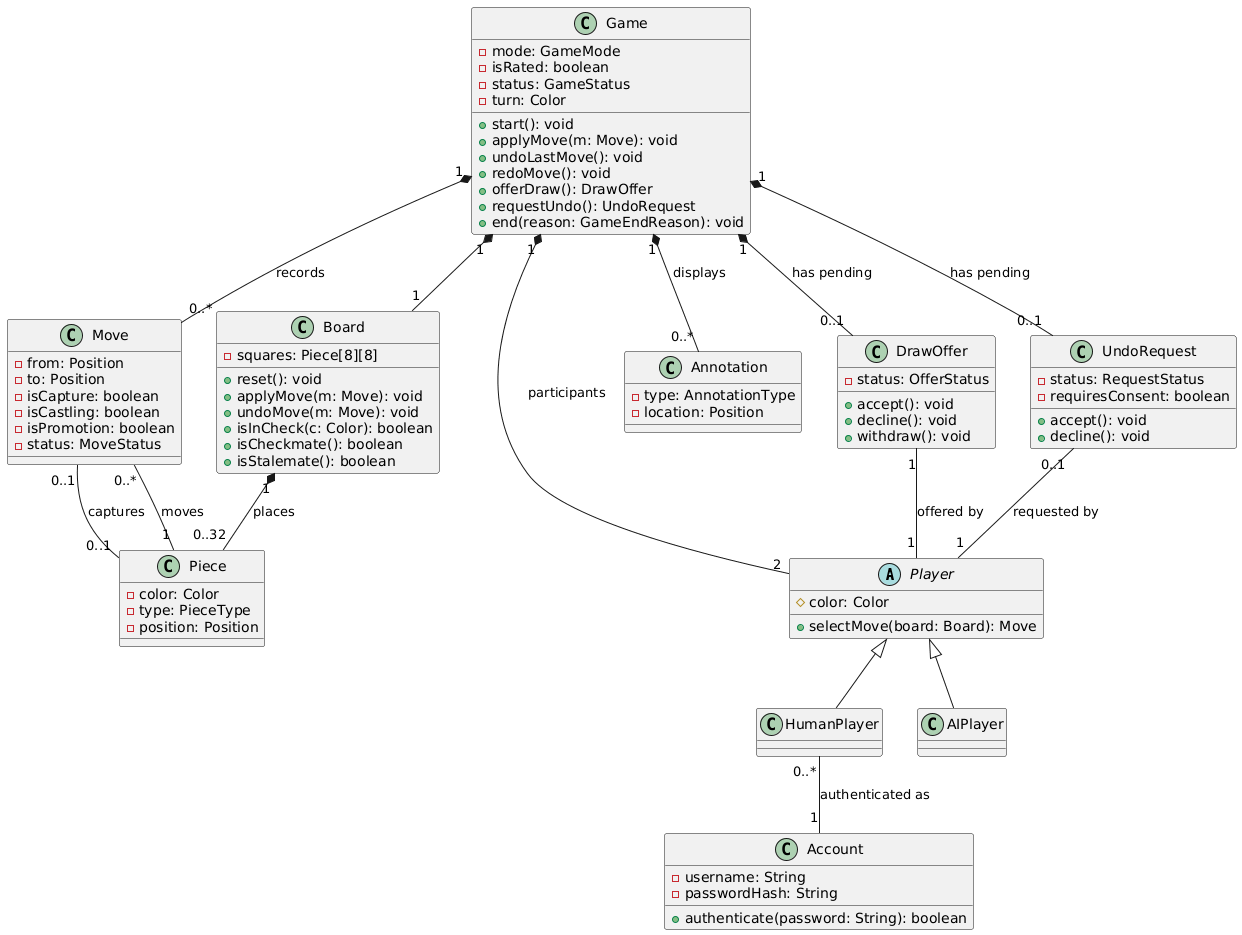

The diagram above was rendered by PlantUML. Its source (embedded in the PNG):
@startuml
abstract class Player {
  # color: Color
  + selectMove(board: Board): Move
}
class HumanPlayer
class AIPlayer
Player <|-- HumanPlayer
Player <|-- AIPlayer

class Account {
  - username: String
  - passwordHash: String
  + authenticate(password: String): boolean
}
HumanPlayer "0..*" -- "1" Account : authenticated as

class Game {
  - mode: GameMode
  - isRated: boolean
  - status: GameStatus
  - turn: Color
  + start(): void
  + applyMove(m: Move): void
  + undoLastMove(): void
  + redoMove(): void
  + offerDraw(): DrawOffer
  + requestUndo(): UndoRequest
  + end(reason: GameEndReason): void
}
Game "1" *-- "2" Player : participants

class Board {
  - squares: Piece[8][8]
  + reset(): void
  + applyMove(m: Move): void
  + undoMove(m: Move): void
  + isInCheck(c: Color): boolean
  + isCheckmate(): boolean
  + isStalemate(): boolean
}
Game "1" *-- "1" Board

class Piece {
  - color: Color
  - type: PieceType
  - position: Position
}
Board "1" *-- "0..32" Piece : places

class Move {
  - from: Position
  - to: Position
  - isCapture: boolean
  - isCastling: boolean
  - isPromotion: boolean
  - status: MoveStatus
}
Game "1" *-- "0..*" Move : records
Move "0..*" -- "1" Piece : moves
Move "0..1" -- "0..1" Piece : captures

class Annotation {
  - type: AnnotationType
  - location: Position
}
Game "1" *-- "0..*" Annotation : displays

class DrawOffer {
  - status: OfferStatus
  + accept(): void
  + decline(): void
  + withdraw(): void
}
Game "1" *-- "0..1" DrawOffer : has pending
DrawOffer "1" -- "1" Player : offered by

class UndoRequest {
  - status: RequestStatus
  - requiresConsent: boolean
  + accept(): void
  + decline(): void
}
Game "1" *-- "0..1" UndoRequest : has pending
UndoRequest "0..1" -- "1" Player : requested by
@enduml